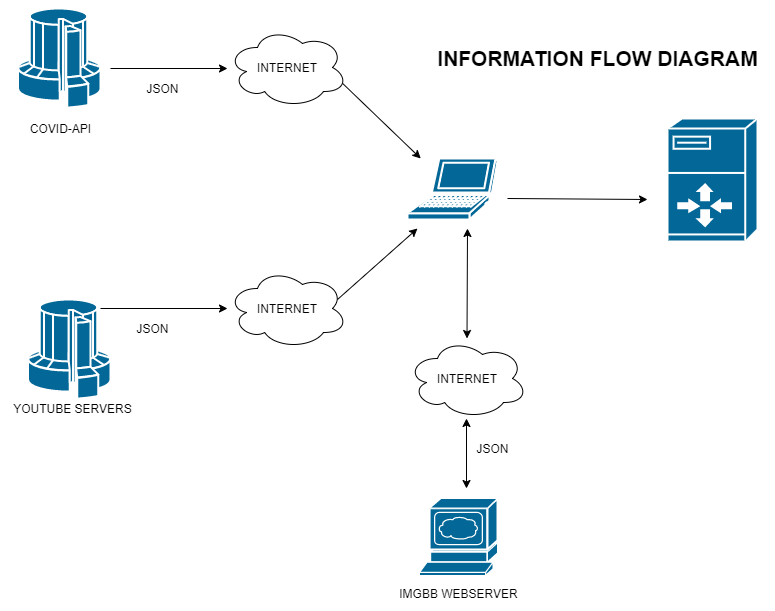

The diagram above was exported from draw.io. Its source (the exported page's mxGraphModel, read from the mxfile embedded in the PNG):
<mxGraphModel dx="1038" dy="580" grid="1" gridSize="10" guides="1" tooltips="1" connect="1" arrows="1" fold="1" page="1" pageScale="1" pageWidth="827" pageHeight="1169" math="0" shadow="0">
  <root>
    <mxCell id="0" />
    <mxCell id="1" parent="0" />
    <mxCell id="KWDT3taJZAGEML3aBmow-2" value="" style="endArrow=classic;html=1;" edge="1" parent="1">
      <mxGeometry width="50" height="50" relative="1" as="geometry">
        <mxPoint x="113" y="70" as="sourcePoint" />
        <mxPoint x="230" y="70" as="targetPoint" />
      </mxGeometry>
    </mxCell>
    <mxCell id="KWDT3taJZAGEML3aBmow-3" value="JSON" style="text;html=1;align=center;verticalAlign=middle;resizable=0;points=[];autosize=1;" vertex="1" parent="1">
      <mxGeometry x="140" y="80" width="50" height="20" as="geometry" />
    </mxCell>
    <mxCell id="KWDT3taJZAGEML3aBmow-4" value="" style="shape=mxgraph.cisco.computers_and_peripherals.laptop;html=1;pointerEvents=1;dashed=0;fillColor=#036897;strokeColor=#ffffff;strokeWidth=2;verticalLabelPosition=bottom;verticalAlign=top;align=center;outlineConnect=0;" vertex="1" parent="1">
      <mxGeometry x="410" y="160" width="90" height="61" as="geometry" />
    </mxCell>
    <mxCell id="KWDT3taJZAGEML3aBmow-5" value="" style="shape=mxgraph.cisco.computers_and_peripherals.supercomputer;html=1;pointerEvents=1;dashed=0;fillColor=#036897;strokeColor=#ffffff;strokeWidth=2;verticalLabelPosition=bottom;verticalAlign=top;align=center;outlineConnect=0;" vertex="1" parent="1">
      <mxGeometry x="20" y="10" width="83" height="99" as="geometry" />
    </mxCell>
    <mxCell id="KWDT3taJZAGEML3aBmow-6" value="COVID-API" style="text;html=1;align=center;verticalAlign=middle;resizable=0;points=[];autosize=1;" vertex="1" parent="1">
      <mxGeometry x="23" y="120" width="80" height="20" as="geometry" />
    </mxCell>
    <mxCell id="KWDT3taJZAGEML3aBmow-7" value="" style="shape=mxgraph.cisco.computers_and_peripherals.supercomputer;html=1;pointerEvents=1;dashed=0;fillColor=#036897;strokeColor=#ffffff;strokeWidth=2;verticalLabelPosition=bottom;verticalAlign=top;align=center;outlineConnect=0;" vertex="1" parent="1">
      <mxGeometry x="30" y="301" width="83" height="99" as="geometry" />
    </mxCell>
    <mxCell id="KWDT3taJZAGEML3aBmow-8" value="" style="endArrow=classic;html=1;" edge="1" parent="1">
      <mxGeometry width="50" height="50" relative="1" as="geometry">
        <mxPoint x="103" y="310" as="sourcePoint" />
        <mxPoint x="230" y="310" as="targetPoint" />
      </mxGeometry>
    </mxCell>
    <mxCell id="KWDT3taJZAGEML3aBmow-9" value="JSON" style="text;html=1;align=center;verticalAlign=middle;resizable=0;points=[];autosize=1;" vertex="1" parent="1">
      <mxGeometry x="130" y="320" width="50" height="20" as="geometry" />
    </mxCell>
    <mxCell id="KWDT3taJZAGEML3aBmow-10" value="YOUTUBE SERVERS" style="text;html=1;align=center;verticalAlign=middle;resizable=0;points=[];autosize=1;" vertex="1" parent="1">
      <mxGeometry x="10" y="400" width="130" height="20" as="geometry" />
    </mxCell>
    <mxCell id="KWDT3taJZAGEML3aBmow-12" value="INTERNET" style="ellipse;shape=cloud;whiteSpace=wrap;html=1;" vertex="1" parent="1">
      <mxGeometry x="230" y="270" width="120" height="80" as="geometry" />
    </mxCell>
    <mxCell id="KWDT3taJZAGEML3aBmow-13" value="INTERNET" style="ellipse;shape=cloud;whiteSpace=wrap;html=1;" vertex="1" parent="1">
      <mxGeometry x="230" y="29" width="120" height="80" as="geometry" />
    </mxCell>
    <mxCell id="KWDT3taJZAGEML3aBmow-14" value="" style="endArrow=classic;html=1;exitX=0.96;exitY=0.7;exitDx=0;exitDy=0;exitPerimeter=0;" edge="1" parent="1" source="KWDT3taJZAGEML3aBmow-13" target="KWDT3taJZAGEML3aBmow-4">
      <mxGeometry width="50" height="50" relative="1" as="geometry">
        <mxPoint x="360" y="100" as="sourcePoint" />
        <mxPoint x="426" y="190" as="targetPoint" />
      </mxGeometry>
    </mxCell>
    <mxCell id="KWDT3taJZAGEML3aBmow-15" value="" style="endArrow=classic;html=1;" edge="1" parent="1">
      <mxGeometry width="50" height="50" relative="1" as="geometry">
        <mxPoint x="340" y="301" as="sourcePoint" />
        <mxPoint x="420" y="230" as="targetPoint" />
      </mxGeometry>
    </mxCell>
    <mxCell id="KWDT3taJZAGEML3aBmow-16" value="" style="shape=mxgraph.cisco.servers.server_with_router;html=1;pointerEvents=1;dashed=0;fillColor=#036897;strokeColor=#ffffff;strokeWidth=2;verticalLabelPosition=bottom;verticalAlign=top;align=center;outlineConnect=0;" vertex="1" parent="1">
      <mxGeometry x="670" y="120" width="90" height="123" as="geometry" />
    </mxCell>
    <mxCell id="KWDT3taJZAGEML3aBmow-17" value="" style="endArrow=classic;html=1;" edge="1" parent="1">
      <mxGeometry width="50" height="50" relative="1" as="geometry">
        <mxPoint x="510" y="200" as="sourcePoint" />
        <mxPoint x="650" y="201" as="targetPoint" />
      </mxGeometry>
    </mxCell>
    <mxCell id="KWDT3taJZAGEML3aBmow-18" value="&lt;b&gt;&lt;font style=&quot;font-size: 21px&quot;&gt;INFORMATION FLOW DIAGRAM&lt;/font&gt;&lt;/b&gt;" style="text;html=1;align=center;verticalAlign=middle;resizable=0;points=[];autosize=1;" vertex="1" parent="1">
      <mxGeometry x="430" y="49.5" width="340" height="20" as="geometry" />
    </mxCell>
    <mxCell id="KWDT3taJZAGEML3aBmow-19" value="" style="shape=mxgraph.cisco.servers.www_server;html=1;pointerEvents=1;dashed=0;fillColor=#036897;strokeColor=#ffffff;strokeWidth=2;verticalLabelPosition=bottom;verticalAlign=top;align=center;outlineConnect=0;" vertex="1" parent="1">
      <mxGeometry x="422" y="500" width="78" height="77" as="geometry" />
    </mxCell>
    <mxCell id="KWDT3taJZAGEML3aBmow-20" value="IMGBB WEBSERVER" style="text;html=1;align=center;verticalAlign=middle;resizable=0;points=[];autosize=1;" vertex="1" parent="1">
      <mxGeometry x="396" y="585" width="130" height="20" as="geometry" />
    </mxCell>
    <mxCell id="KWDT3taJZAGEML3aBmow-22" value="JSON" style="text;html=1;align=center;verticalAlign=middle;resizable=0;points=[];autosize=1;" vertex="1" parent="1">
      <mxGeometry x="470" y="440" width="50" height="20" as="geometry" />
    </mxCell>
    <mxCell id="KWDT3taJZAGEML3aBmow-23" value="INTERNET" style="ellipse;shape=cloud;whiteSpace=wrap;html=1;" vertex="1" parent="1">
      <mxGeometry x="410" y="340" width="120" height="80" as="geometry" />
    </mxCell>
    <mxCell id="KWDT3taJZAGEML3aBmow-29" value="" style="endArrow=classic;startArrow=classic;html=1;" edge="1" parent="1">
      <mxGeometry width="50" height="50" relative="1" as="geometry">
        <mxPoint x="469" y="490" as="sourcePoint" />
        <mxPoint x="469" y="420" as="targetPoint" />
      </mxGeometry>
    </mxCell>
    <mxCell id="KWDT3taJZAGEML3aBmow-30" value="" style="endArrow=classic;startArrow=classic;html=1;" edge="1" parent="1">
      <mxGeometry width="50" height="50" relative="1" as="geometry">
        <mxPoint x="469.5" y="340" as="sourcePoint" />
        <mxPoint x="470" y="230" as="targetPoint" />
      </mxGeometry>
    </mxCell>
  </root>
</mxGraphModel>